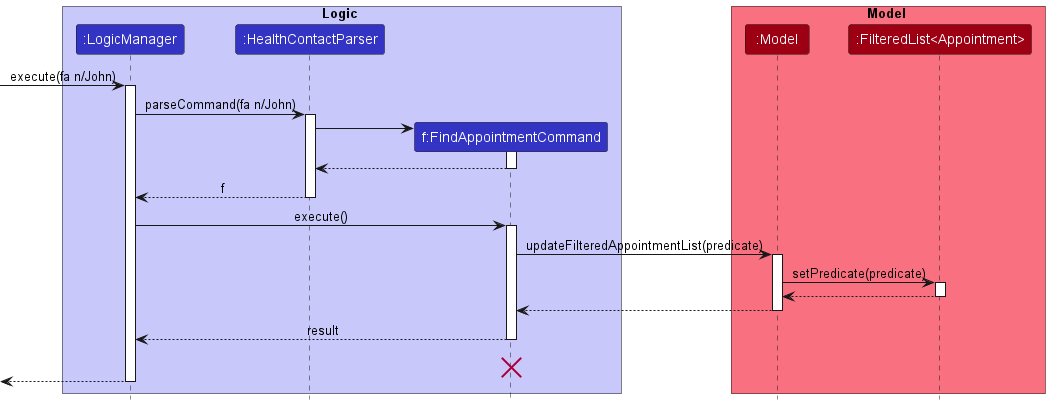

The diagram above was rendered by PlantUML. Its source (embedded in the PNG):
@startuml
!include style.puml

box Logic LOGIC_COLOR_T1
participant ":LogicManager" as LogicManager LOGIC_COLOR
participant ":HealthContactParser" as HealthContactParser LOGIC_COLOR
participant "f:FindAppointmentCommand" as FindPatientCommand LOGIC_COLOR
end box

box Model MODEL_COLOR_T1
participant ":Model" as Model MODEL_COLOR
participant ":FilteredList<Appointment>" as FilteredList MODEL_COLOR
end box
[-> LogicManager : execute(fa n/John)
activate LogicManager

LogicManager -> HealthContactParser : parseCommand(fa n/John)
activate HealthContactParser

create FindPatientCommand
HealthContactParser -> FindPatientCommand
activate FindPatientCommand

FindPatientCommand --> HealthContactParser
deactivate FindPatientCommand

HealthContactParser --> LogicManager : f
deactivate HealthContactParser

LogicManager -> FindPatientCommand : execute()
activate FindPatientCommand

FindPatientCommand -> Model : updateFilteredAppointmentList(predicate)
activate Model

Model -> FilteredList: setPredicate(predicate)
activate FilteredList

FilteredList --> Model
deactivate FilteredList

Model --> FindPatientCommand
deactivate Model

FindPatientCommand --> LogicManager : result
deactivate FindPatientCommand
FindPatientCommand -[hidden]-> LogicManager : result
destroy FindPatientCommand

[<--LogicManager
deactivate LogicManager
@enduml